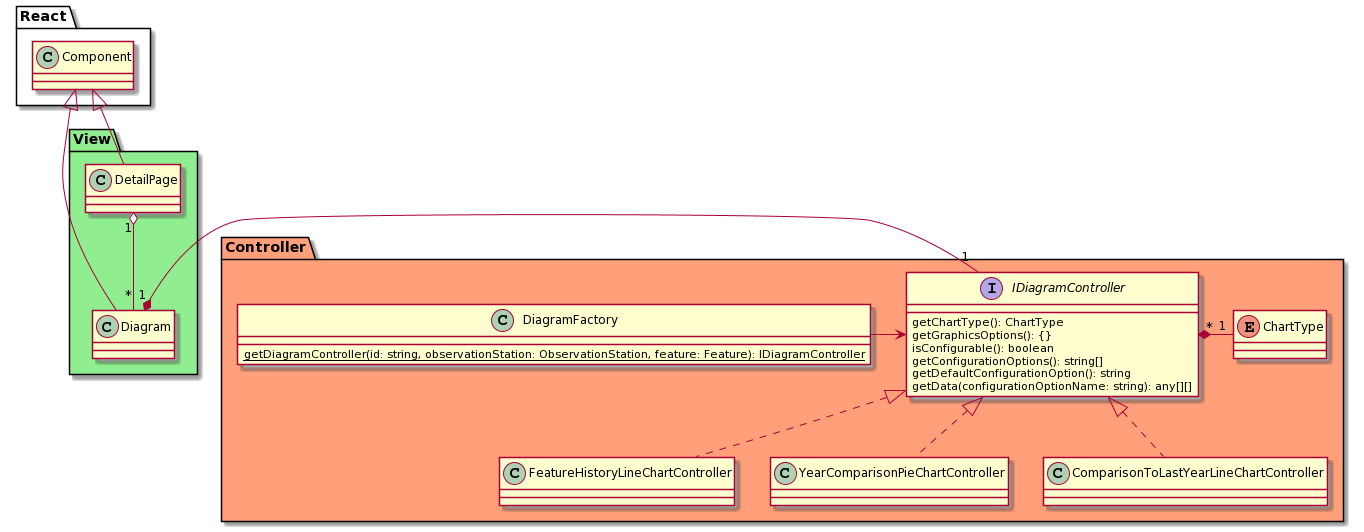

The diagram above was rendered by PlantUML. Its source (embedded in the PNG):
@startuml
namespace View #LightGreen {
    class Diagram extends React.Component
    class DetailPage extends React.Component
}
View.Diagram "1" *- "1" Controller.IDiagramController
View.DetailPage "1" o-- "*" View.Diagram

namespace Controller #LightSalmon {
    interface IDiagramController{
        getChartType(): ChartType
        getGraphicsOptions(): {}
        isConfigurable(): boolean
        getConfigurationOptions(): string[]
        getDefaultConfigurationOption(): string
        getData(configurationOptionName: string): any[][]
    }

    enum ChartType

    class FeatureHistoryLineChartController implements IDiagramController
    class YearComparisonPieChartController implements IDiagramController
    class ComparisonToLastYearLineChartController implements IDiagramController

    class DiagramFactory{
        {static} getDiagramController(id: string, observationStation: ObservationStation, feature: Feature): IDiagramController
    }
}
Controller.IDiagramController "*" *- "1" Controller.ChartType
Controller.DiagramFactory -> Controller.IDiagramController
@enduml